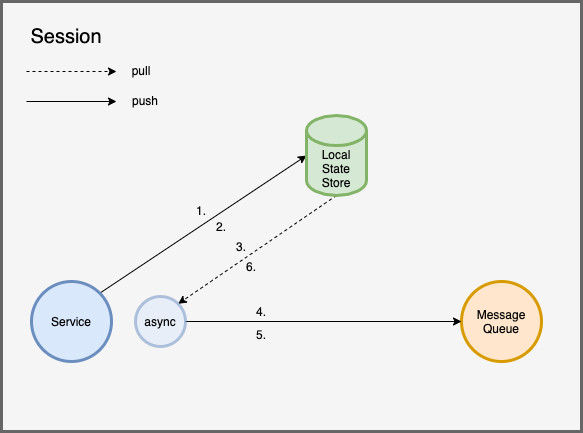

The diagram above was exported from draw.io. Its source (the exported page's mxGraphModel, read from the mxfile embedded in the PNG):
<mxGraphModel dx="1256" dy="892" grid="1" gridSize="10" guides="1" tooltips="1" connect="1" arrows="1" fold="1" page="1" pageScale="1" pageWidth="850" pageHeight="1100" math="0" shadow="0">
  <root>
    <mxCell id="81fbWT3wRxBENsoweDLF-0" />
    <mxCell id="81fbWT3wRxBENsoweDLF-1" parent="81fbWT3wRxBENsoweDLF-0" />
    <mxCell id="Bv5Nj0o2SG38YtKDZwqL-0" value="" style="rounded=0;whiteSpace=wrap;html=1;strokeWidth=3;fillColor=#f5f5f5;strokeColor=#666666;fontColor=#333333;" parent="81fbWT3wRxBENsoweDLF-1" vertex="1">
      <mxGeometry x="120" y="130" width="580" height="430" as="geometry" />
    </mxCell>
    <mxCell id="muP35cpdl49hJKSlThYh-2" style="edgeStyle=none;rounded=0;orthogonalLoop=1;jettySize=auto;html=1;exitX=1;exitY=0;exitDx=0;exitDy=0;entryX=0;entryY=0.5;entryDx=0;entryDy=0;entryPerimeter=0;" edge="1" parent="81fbWT3wRxBENsoweDLF-1" source="Bv5Nj0o2SG38YtKDZwqL-2" target="muP35cpdl49hJKSlThYh-0">
      <mxGeometry relative="1" as="geometry" />
    </mxCell>
    <mxCell id="Bv5Nj0o2SG38YtKDZwqL-2" value="Service" style="ellipse;whiteSpace=wrap;html=1;aspect=fixed;strokeWidth=3;fillColor=#dae8fc;strokeColor=#6c8ebf;" parent="81fbWT3wRxBENsoweDLF-1" vertex="1">
      <mxGeometry x="150" y="410" width="80" height="80" as="geometry" />
    </mxCell>
    <mxCell id="Bv5Nj0o2SG38YtKDZwqL-9" value="Message&lt;br&gt;Queue" style="ellipse;whiteSpace=wrap;html=1;aspect=fixed;strokeWidth=3;fillColor=#ffe6cc;strokeColor=#d79b00;" parent="81fbWT3wRxBENsoweDLF-1" vertex="1">
      <mxGeometry x="580" y="410" width="80" height="80" as="geometry" />
    </mxCell>
    <mxCell id="Bv5Nj0o2SG38YtKDZwqL-12" value="&lt;font style=&quot;font-size: 20px&quot;&gt;Session&lt;/font&gt;" style="text;html=1;strokeColor=none;fillColor=none;align=center;verticalAlign=middle;whiteSpace=wrap;rounded=0;" parent="81fbWT3wRxBENsoweDLF-1" vertex="1">
      <mxGeometry x="140" y="150" width="90" height="30" as="geometry" />
    </mxCell>
    <mxCell id="Ndf4HqUG_I-ll6Bla0ok-6" value="3." style="text;html=1;strokeColor=none;fillColor=none;align=center;verticalAlign=middle;whiteSpace=wrap;rounded=0;" parent="81fbWT3wRxBENsoweDLF-1" vertex="1">
      <mxGeometry x="330" y="360" width="60" height="30" as="geometry" />
    </mxCell>
    <mxCell id="rzH6ThZwLizBjibparbq-0" value="" style="group" parent="81fbWT3wRxBENsoweDLF-1" vertex="1" connectable="0">
      <mxGeometry x="145" y="184" width="159" height="60" as="geometry" />
    </mxCell>
    <mxCell id="Ndf4HqUG_I-ll6Bla0ok-1" style="edgeStyle=none;rounded=0;orthogonalLoop=1;jettySize=auto;html=1;entryX=0;entryY=0.5;entryDx=0;entryDy=0;dashed=1;startArrow=none;startFill=0;" parent="rzH6ThZwLizBjibparbq-0" edge="1">
      <mxGeometry as="geometry">
        <mxPoint y="16" as="sourcePoint" />
        <mxPoint x="90" y="16" as="targetPoint" />
      </mxGeometry>
    </mxCell>
    <mxCell id="Ndf4HqUG_I-ll6Bla0ok-2" style="edgeStyle=none;rounded=0;orthogonalLoop=1;jettySize=auto;html=1;entryX=0;entryY=0.5;entryDx=0;entryDy=0;startArrow=none;startFill=0;" parent="rzH6ThZwLizBjibparbq-0" edge="1">
      <mxGeometry as="geometry">
        <mxPoint y="46" as="sourcePoint" />
        <mxPoint x="90" y="46" as="targetPoint" />
      </mxGeometry>
    </mxCell>
    <mxCell id="Ndf4HqUG_I-ll6Bla0ok-3" value="pull" style="text;html=1;strokeColor=none;fillColor=none;align=center;verticalAlign=middle;whiteSpace=wrap;rounded=0;" parent="rzH6ThZwLizBjibparbq-0" vertex="1">
      <mxGeometry x="75" width="80" height="30" as="geometry" />
    </mxCell>
    <mxCell id="Ndf4HqUG_I-ll6Bla0ok-4" value="push" style="text;html=1;strokeColor=none;fillColor=none;align=center;verticalAlign=middle;whiteSpace=wrap;rounded=0;" parent="rzH6ThZwLizBjibparbq-0" vertex="1">
      <mxGeometry x="79" y="30" width="80" height="30" as="geometry" />
    </mxCell>
    <mxCell id="QyHAq3AM1i2ZiOJ5jMbt-1" value="4." style="text;html=1;strokeColor=none;fillColor=none;align=center;verticalAlign=middle;whiteSpace=wrap;rounded=0;" parent="81fbWT3wRxBENsoweDLF-1" vertex="1">
      <mxGeometry x="350" y="425" width="60" height="30" as="geometry" />
    </mxCell>
    <mxCell id="VMXIZSZUEnlOH_is_Nyu-2" style="edgeStyle=none;rounded=0;orthogonalLoop=1;jettySize=auto;html=1;exitX=0.5;exitY=1;exitDx=0;exitDy=0;exitPerimeter=0;entryX=1;entryY=0;entryDx=0;entryDy=0;startArrow=none;startFill=0;dashed=1;" edge="1" parent="81fbWT3wRxBENsoweDLF-1" source="muP35cpdl49hJKSlThYh-0" target="VMXIZSZUEnlOH_is_Nyu-0">
      <mxGeometry relative="1" as="geometry" />
    </mxCell>
    <mxCell id="muP35cpdl49hJKSlThYh-0" value="Local&lt;br&gt;State&lt;br&gt;Store" style="shape=cylinder3;whiteSpace=wrap;html=1;boundedLbl=1;backgroundOutline=1;size=15;strokeWidth=3;fillColor=#d5e8d4;strokeColor=#82b366;" vertex="1" parent="81fbWT3wRxBENsoweDLF-1">
      <mxGeometry x="425" y="244" width="60" height="80" as="geometry" />
    </mxCell>
    <mxCell id="muP35cpdl49hJKSlThYh-3" value="1." style="text;html=1;strokeColor=none;fillColor=none;align=center;verticalAlign=middle;whiteSpace=wrap;rounded=0;" vertex="1" parent="81fbWT3wRxBENsoweDLF-1">
      <mxGeometry x="290" y="324" width="60" height="30" as="geometry" />
    </mxCell>
    <mxCell id="muP35cpdl49hJKSlThYh-4" value="2." style="text;html=1;strokeColor=none;fillColor=none;align=center;verticalAlign=middle;whiteSpace=wrap;rounded=0;" vertex="1" parent="81fbWT3wRxBENsoweDLF-1">
      <mxGeometry x="310" y="340" width="60" height="30" as="geometry" />
    </mxCell>
    <mxCell id="VMXIZSZUEnlOH_is_Nyu-1" style="edgeStyle=none;rounded=0;orthogonalLoop=1;jettySize=auto;html=1;exitX=1;exitY=0.5;exitDx=0;exitDy=0;entryX=0;entryY=0.5;entryDx=0;entryDy=0;startArrow=none;startFill=0;" edge="1" parent="81fbWT3wRxBENsoweDLF-1" source="VMXIZSZUEnlOH_is_Nyu-0" target="Bv5Nj0o2SG38YtKDZwqL-9">
      <mxGeometry relative="1" as="geometry" />
    </mxCell>
    <mxCell id="VMXIZSZUEnlOH_is_Nyu-0" value="async" style="ellipse;whiteSpace=wrap;html=1;aspect=fixed;strokeWidth=3;fillColor=#dae8fc;strokeColor=#6c8ebf;opacity=50;" vertex="1" parent="81fbWT3wRxBENsoweDLF-1">
      <mxGeometry x="254" y="425" width="50" height="50" as="geometry" />
    </mxCell>
    <mxCell id="VMXIZSZUEnlOH_is_Nyu-3" value="5." style="text;html=1;strokeColor=none;fillColor=none;align=center;verticalAlign=middle;whiteSpace=wrap;rounded=0;" vertex="1" parent="81fbWT3wRxBENsoweDLF-1">
      <mxGeometry x="350" y="448" width="60" height="30" as="geometry" />
    </mxCell>
    <mxCell id="VMXIZSZUEnlOH_is_Nyu-4" value="6." style="text;html=1;strokeColor=none;fillColor=none;align=center;verticalAlign=middle;whiteSpace=wrap;rounded=0;" vertex="1" parent="81fbWT3wRxBENsoweDLF-1">
      <mxGeometry x="340" y="380" width="60" height="30" as="geometry" />
    </mxCell>
  </root>
</mxGraphModel>